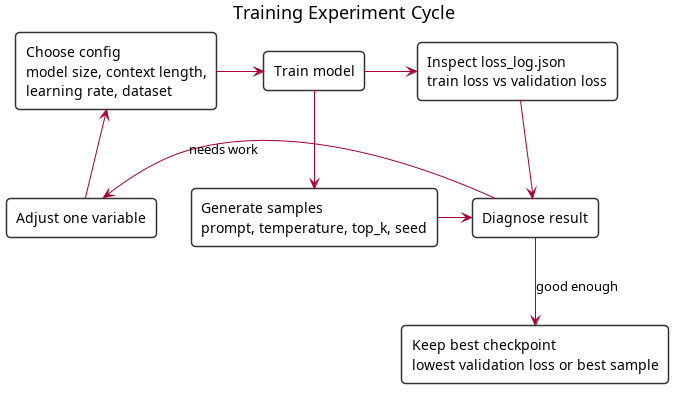

The diagram above was rendered by PlantUML. Its source (embedded in the PNG):
@startuml
title Training Experiment Cycle

skinparam shadowing false
skinparam roundcorner 8
skinparam defaultFontName SansSerif
skinparam rectangle {
  BackgroundColor #FFFFFF
  BorderColor #333333
}

rectangle "Choose config\nmodel size, context length,\nlearning rate, dataset" as config
rectangle "Train model" as train
rectangle "Inspect loss_log.json\ntrain loss vs validation loss" as loss
rectangle "Generate samples\nprompt, temperature, top_k, seed" as sample
rectangle "Diagnose result" as diagnose
rectangle "Adjust one variable" as adjust
rectangle "Keep best checkpoint\nlowest validation loss or best sample" as best

config -right-> train
train -right-> loss
loss -down-> diagnose
train -down-> sample
sample -right-> diagnose
diagnose -down-> best : good enough
diagnose -left-> adjust : needs work
adjust -up-> config
@enduml